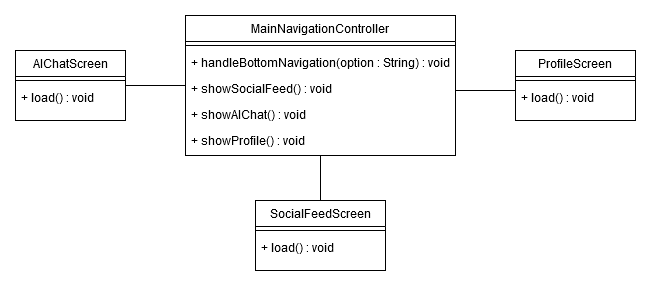

The diagram above was exported from draw.io. Its source (the exported page's mxGraphModel, read from the mxfile embedded in the PNG):
<mxGraphModel dx="1210" dy="740" grid="1" gridSize="10" guides="1" tooltips="1" connect="1" arrows="1" fold="1" page="1" pageScale="1" pageWidth="827" pageHeight="1169" math="0" shadow="0">
  <root>
    <mxCell id="WIyWlLk6GJQsqaUBKTNV-0" />
    <mxCell id="WIyWlLk6GJQsqaUBKTNV-1" parent="WIyWlLk6GJQsqaUBKTNV-0" />
    <mxCell id="zkfFHV4jXpPFQw0GAbJ--0" value="MainNavigationController" style="swimlane;fontStyle=0;align=center;verticalAlign=top;childLayout=stackLayout;horizontal=1;startSize=26;horizontalStack=0;resizeParent=1;resizeLast=0;collapsible=1;marginBottom=0;rounded=0;shadow=0;strokeWidth=1;" parent="WIyWlLk6GJQsqaUBKTNV-1" vertex="1">
      <mxGeometry x="220" y="135" width="270" height="140" as="geometry">
        <mxRectangle x="230" y="140" width="160" height="26" as="alternateBounds" />
      </mxGeometry>
    </mxCell>
    <mxCell id="zkfFHV4jXpPFQw0GAbJ--4" value="" style="line;html=1;strokeWidth=1;align=left;verticalAlign=middle;spacingTop=-1;spacingLeft=3;spacingRight=3;rotatable=0;labelPosition=right;points=[];portConstraint=eastwest;" parent="zkfFHV4jXpPFQw0GAbJ--0" vertex="1">
      <mxGeometry y="26" width="270" height="8" as="geometry" />
    </mxCell>
    <mxCell id="zkfFHV4jXpPFQw0GAbJ--5" value="+ handleBottomNavigation(option : String) : void" style="text;align=left;verticalAlign=top;spacingLeft=4;spacingRight=4;overflow=hidden;rotatable=0;points=[[0,0.5],[1,0.5]];portConstraint=eastwest;" parent="zkfFHV4jXpPFQw0GAbJ--0" vertex="1">
      <mxGeometry y="34" width="270" height="26" as="geometry" />
    </mxCell>
    <mxCell id="4JRmrZVp0u3W9gwykWaX-0" value="+ showSocialFeed() : void" style="text;align=left;verticalAlign=top;spacingLeft=4;spacingRight=4;overflow=hidden;rotatable=0;points=[[0,0.5],[1,0.5]];portConstraint=eastwest;" parent="zkfFHV4jXpPFQw0GAbJ--0" vertex="1">
      <mxGeometry y="60" width="270" height="26" as="geometry" />
    </mxCell>
    <mxCell id="QvXQEZqjeSWUWl2bRLV4-0" value="+ showAIChat() : void" style="text;align=left;verticalAlign=top;spacingLeft=4;spacingRight=4;overflow=hidden;rotatable=0;points=[[0,0.5],[1,0.5]];portConstraint=eastwest;" parent="zkfFHV4jXpPFQw0GAbJ--0" vertex="1">
      <mxGeometry y="86" width="270" height="26" as="geometry" />
    </mxCell>
    <mxCell id="QvXQEZqjeSWUWl2bRLV4-1" value="+ showProfile() : void" style="text;align=left;verticalAlign=top;spacingLeft=4;spacingRight=4;overflow=hidden;rotatable=0;points=[[0,0.5],[1,0.5]];portConstraint=eastwest;" parent="zkfFHV4jXpPFQw0GAbJ--0" vertex="1">
      <mxGeometry y="112" width="270" height="26" as="geometry" />
    </mxCell>
    <mxCell id="zkfFHV4jXpPFQw0GAbJ--26" value="" style="endArrow=none;shadow=0;strokeWidth=1;rounded=0;curved=0;endFill=0;edgeStyle=elbowEdgeStyle;elbow=vertical;" parent="WIyWlLk6GJQsqaUBKTNV-1" target="QvXQEZqjeSWUWl2bRLV4-2" edge="1">
      <mxGeometry x="0.5" y="41" relative="1" as="geometry">
        <mxPoint x="490" y="210" as="sourcePoint" />
        <mxPoint x="560" y="210" as="targetPoint" />
        <mxPoint x="-40" y="32" as="offset" />
      </mxGeometry>
    </mxCell>
    <mxCell id="QvXQEZqjeSWUWl2bRLV4-2" value="ProfileScreen" style="swimlane;fontStyle=0;align=center;verticalAlign=top;childLayout=stackLayout;horizontal=1;startSize=26;horizontalStack=0;resizeParent=1;resizeLast=0;collapsible=1;marginBottom=0;rounded=0;shadow=0;strokeWidth=1;" parent="WIyWlLk6GJQsqaUBKTNV-1" vertex="1">
      <mxGeometry x="550" y="170" width="120" height="70" as="geometry">
        <mxRectangle x="230" y="140" width="160" height="26" as="alternateBounds" />
      </mxGeometry>
    </mxCell>
    <mxCell id="QvXQEZqjeSWUWl2bRLV4-3" value="" style="line;html=1;strokeWidth=1;align=left;verticalAlign=middle;spacingTop=-1;spacingLeft=3;spacingRight=3;rotatable=0;labelPosition=right;points=[];portConstraint=eastwest;" parent="QvXQEZqjeSWUWl2bRLV4-2" vertex="1">
      <mxGeometry y="26" width="120" height="8" as="geometry" />
    </mxCell>
    <mxCell id="QvXQEZqjeSWUWl2bRLV4-4" value="+ load() : void" style="text;align=left;verticalAlign=top;spacingLeft=4;spacingRight=4;overflow=hidden;rotatable=0;points=[[0,0.5],[1,0.5]];portConstraint=eastwest;" parent="QvXQEZqjeSWUWl2bRLV4-2" vertex="1">
      <mxGeometry y="34" width="120" height="26" as="geometry" />
    </mxCell>
    <mxCell id="QvXQEZqjeSWUWl2bRLV4-15" style="edgeStyle=orthogonalEdgeStyle;rounded=0;orthogonalLoop=1;jettySize=auto;html=1;endArrow=none;endFill=0;" parent="WIyWlLk6GJQsqaUBKTNV-1" source="QvXQEZqjeSWUWl2bRLV4-9" target="zkfFHV4jXpPFQw0GAbJ--0" edge="1">
      <mxGeometry relative="1" as="geometry" />
    </mxCell>
    <mxCell id="QvXQEZqjeSWUWl2bRLV4-9" value="AIChatScreen" style="swimlane;fontStyle=0;align=center;verticalAlign=top;childLayout=stackLayout;horizontal=1;startSize=26;horizontalStack=0;resizeParent=1;resizeLast=0;collapsible=1;marginBottom=0;rounded=0;shadow=0;strokeWidth=1;" parent="WIyWlLk6GJQsqaUBKTNV-1" vertex="1">
      <mxGeometry x="50" y="170" width="110" height="70" as="geometry">
        <mxRectangle x="230" y="140" width="160" height="26" as="alternateBounds" />
      </mxGeometry>
    </mxCell>
    <mxCell id="QvXQEZqjeSWUWl2bRLV4-10" value="" style="line;html=1;strokeWidth=1;align=left;verticalAlign=middle;spacingTop=-1;spacingLeft=3;spacingRight=3;rotatable=0;labelPosition=right;points=[];portConstraint=eastwest;" parent="QvXQEZqjeSWUWl2bRLV4-9" vertex="1">
      <mxGeometry y="26" width="110" height="8" as="geometry" />
    </mxCell>
    <mxCell id="QvXQEZqjeSWUWl2bRLV4-11" value="+ load() : void" style="text;align=left;verticalAlign=top;spacingLeft=4;spacingRight=4;overflow=hidden;rotatable=0;points=[[0,0.5],[1,0.5]];portConstraint=eastwest;" parent="QvXQEZqjeSWUWl2bRLV4-9" vertex="1">
      <mxGeometry y="34" width="110" height="26" as="geometry" />
    </mxCell>
    <mxCell id="QvXQEZqjeSWUWl2bRLV4-16" style="edgeStyle=orthogonalEdgeStyle;rounded=0;orthogonalLoop=1;jettySize=auto;html=1;endArrow=none;endFill=0;" parent="WIyWlLk6GJQsqaUBKTNV-1" source="QvXQEZqjeSWUWl2bRLV4-12" target="zkfFHV4jXpPFQw0GAbJ--0" edge="1">
      <mxGeometry relative="1" as="geometry" />
    </mxCell>
    <mxCell id="QvXQEZqjeSWUWl2bRLV4-12" value="SocialFeedScreen" style="swimlane;fontStyle=0;align=center;verticalAlign=top;childLayout=stackLayout;horizontal=1;startSize=26;horizontalStack=0;resizeParent=1;resizeLast=0;collapsible=1;marginBottom=0;rounded=0;shadow=0;strokeWidth=1;" parent="WIyWlLk6GJQsqaUBKTNV-1" vertex="1">
      <mxGeometry x="290" y="320" width="130" height="70" as="geometry">
        <mxRectangle x="230" y="140" width="160" height="26" as="alternateBounds" />
      </mxGeometry>
    </mxCell>
    <mxCell id="QvXQEZqjeSWUWl2bRLV4-13" value="" style="line;html=1;strokeWidth=1;align=left;verticalAlign=middle;spacingTop=-1;spacingLeft=3;spacingRight=3;rotatable=0;labelPosition=right;points=[];portConstraint=eastwest;" parent="QvXQEZqjeSWUWl2bRLV4-12" vertex="1">
      <mxGeometry y="26" width="130" height="8" as="geometry" />
    </mxCell>
    <mxCell id="QvXQEZqjeSWUWl2bRLV4-14" value="+ load() : void" style="text;align=left;verticalAlign=top;spacingLeft=4;spacingRight=4;overflow=hidden;rotatable=0;points=[[0,0.5],[1,0.5]];portConstraint=eastwest;" parent="QvXQEZqjeSWUWl2bRLV4-12" vertex="1">
      <mxGeometry y="34" width="130" height="26" as="geometry" />
    </mxCell>
  </root>
</mxGraphModel>